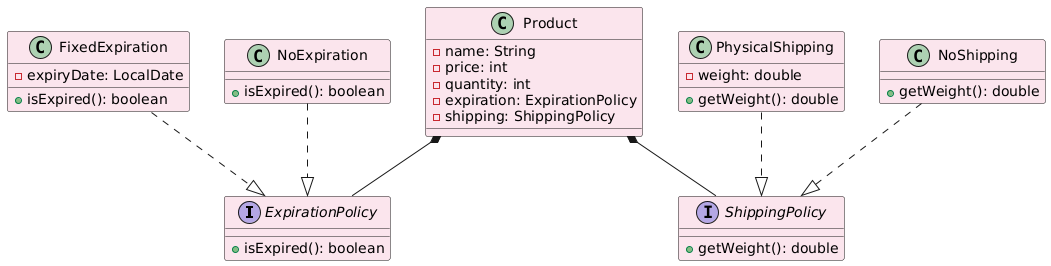

The diagram above was rendered by PlantUML. Its source (embedded in the PNG):
@startuml
skinparam classBackgroundColor #fbe5ed

' Interfaces
interface ExpirationPolicy {
+ isExpired(): boolean
}

interface ShippingPolicy {
+ getWeight(): double
}

' Product
class Product {
- name: String
- price: int
- quantity: int
- expiration: ExpirationPolicy
- shipping: ShippingPolicy
}

' Expiration Implementations
class FixedExpiration {
- expiryDate: LocalDate
+ isExpired(): boolean
}

class NoExpiration {
+ isExpired(): boolean
}

' Shipping Implementations
class PhysicalShipping {
- weight: double
+ getWeight(): double
}

class NoShipping {
+ getWeight(): double
}

' Composition: Product has expiration & shipping
Product *-- ExpirationPolicy
Product *-- ShippingPolicy

' Interface implementations
FixedExpiration ..|> ExpirationPolicy
NoExpiration ..|> ExpirationPolicy
PhysicalShipping ..|> ShippingPolicy
NoShipping ..|> ShippingPolicy
@enduml